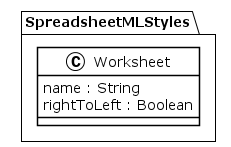

The diagram above was rendered by PlantUML. Its source (embedded in the PNG):
@startuml
!theme plain
package SpreadsheetMLStyles {
class Worksheet {
	 name : String
	 rightToLeft : Boolean
}
}
@enduml